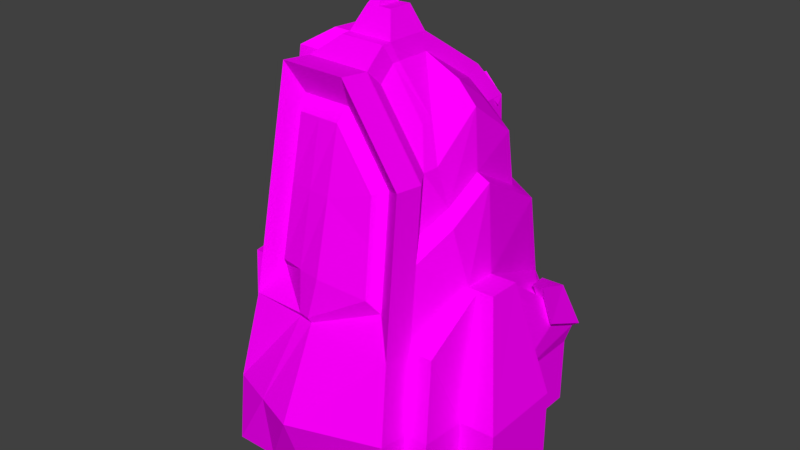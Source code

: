 # Source: BouldertTWO.blend  (saved by Blender 2.77.0; exported with 4.5.12 LTS)
import bpy
from mathutils import Matrix  # noqa: F401  (used for matrix-valued properties, if any)

bpy.ops.wm.read_factory_settings(use_empty=True)
scene = bpy.context.scene
scene.name = 'Scene'

# ---- collections
col_collection_1 = bpy.data.collections.new('Collection 1'); scene.collection.children.link(col_collection_1)

# ---- images (referenced by path relative to the original .blend; pixels are not part of the script)
import os
ASSET_DIR = os.environ.get("B2B_ASSET_DIR", "")  # directory of the original .blend (textures are referenced by path, not embedded)
HERE = os.path.dirname(os.path.abspath(__file__))  # packed textures are extracted next to this script under _unpacked/

def load_image(name, relpath, width, height, colorspace="sRGB"):
    """Load a texture the original file referenced (path relative to the .blend, or extracted next to this script)."""
    p = next((c for c in (os.path.join(HERE, relpath), os.path.join(ASSET_DIR, relpath)) if relpath and os.path.exists(c)), "")
    if p:
        img = bpy.data.images.load(p, check_existing=True)
        img.name = name
    else:  # same state as the original file: an image datablock whose file is absent (Cycles renders it pink)
        img = bpy.data.images.new(name, width, height)
        img.source = "FILE"
        img.filepath = "//" + (relpath or name)
    img.colorspace_settings.name = colorspace
    return img
img_terrain_one_png = load_image('Terrain One.png', 'Terrain One.png', 1024, 1024, 'sRGB')

# ---- materials (node trees are filled in below, after node groups)
mat_material_002 = bpy.data.materials.new('Material.002')
mat_material_002.alpha_threshold = 0.0
mat_material_002.roughness = 0.5

# ---- material node trees
mat_material_002.use_nodes = True; mat_material_002.node_tree.nodes.clear()
_N = mat_material_002.node_tree.nodes; _L = mat_material_002.node_tree.links
n0 = _N.new('ShaderNodeOutputMaterial'); n0.name = 'Material Output'; n0.location = (300, 300)
n1 = _N.new('ShaderNodeBsdfDiffuse'); n1.name = 'Diffuse BSDF'; n1.location = (10, 300)
n2 = _N.new('ShaderNodeTexImage'); n2.name = 'Image Texture'; n2.location = (-180, 300)
n2.width = 140
n2.image = img_terrain_one_png
_L.new(n1.outputs[0], n0.inputs[0])
_L.new(n2.outputs[0], n1.inputs[0])
n0.is_active_output = True

# ---- world
world_world = bpy.data.worlds.new('World'); scene.world = world_world
world_world.color = (0.05088, 0.05088, 0.05088)
world_world.use_sun_shadow = False
world_world.sun_shadow_jitter_overblur = 0.0
world_world.cycles.sampling_method = 'MANUAL'

# ---- meshes
me_cube_001 = bpy.data.meshes.new('Cube.001')
me_cube_001.from_pydata([(-1.101, -1.086, -0.6582), (-0.8452, -0.8298, 4.134), (-1.101, 1.132, -0.6582), (-0.8452, 0.8759, 3.274), (1.117, -1.086, -0.6582), (1.117, 1.132, -0.6582), (-0.8452, 0.02309, 4.084), (-1.153, 0.08308, -0.8419), (0.2136, 1.232, 3.274), (1.117, 1.132, 0.2243), (0.2136, 1.488, -0.6582), (1.117, 0.02309, -0.6582), (0.007644, -1.086, -0.6582), (0.007644, 0.02309, -0.6582), (0.2136, 1.488, 0.2243), (-0.9873, -0.9717, 1.329), (-1.271, 1.012, 1.163), (0.9969, 1.012, 1.178), (1.197, -0.697, 1.764), (1.197, -0.2576, 1.75), (0.2108, 1.368, 1.163), (-1.177, 0.02036, 1.299), (-1.058, 1.879, 0.235), (-1.058, 1.879, -0.6475), (-0.02892, 1.879, -0.6475), (-0.9523, 1.76, 1.173), (-0.7917, 1.623, 3.085), (-0.05764, 1.623, 3.085), (-0.02892, 1.879, 0.235), (-0.03152, 1.76, 1.173), (-0.5395, 1.132, -0.6582), (-0.5395, -1.086, -0.6582), (-0.5395, 0.02309, -0.6582), (-0.5367, 1.879, -0.6475), (-0.4194, 1.788, 3.284), (-0.5367, 2.014, 0.235), (-0.4858, 1.982, 1.173), (-1.013, -1.435, 1.331), (-0.8713, -0.9839, 4.116), (1.091, -1.671, 0.239), (1.091, -1.769, -0.6401), (-0.4392, -0.9846, 4.11), (-0.01845, -1.769, -0.6401), (-1.127, -1.769, -0.6401), (-1.127, -1.671, 0.239), (0.9708, -1.45, 1.197), (0.8344, -1.101, 3.06), (-0.01845, -0.9852, 4.104), (-0.5656, -1.769, -0.6401), (0.6154, -1.446, 2.361), (-0.06231, -1.24, 3.776), (0.5683, -1.325, 3.004), (-0.3734, -1.239, 3.78), (1.423, 1.128, 0.2367), (1.423, 1.128, -0.6457), (1.423, -1.09, 0.2367), (1.423, -1.09, -0.6457), (1.423, 0.01865, -0.6457), (1.333, -0.699, 1.769), (1.397, -1.773, -0.6276), (1.423, 0.01865, 0.2367), (1.333, -0.2595, 1.756), (1.397, -1.676, 0.2514), (1.277, -1.455, 1.209), (-1.393, -1.05, 1.369), (-1.081, -0.9082, 4.174), (-1.081, -0.05535, 4.125), (-1.583, -0.05807, 1.34), (1.887, -1.09, 0.2483), (1.887, -1.09, -0.6342), (1.538, -0.6988, 1.774), (1.887, 0.01891, -0.6342), (1.887, 0.01891, 0.2483), (1.538, -0.2594, 1.761), (-0.6466, 0.03727, 4.296), (-0.6466, 0.6334, 3.73), (0.09356, 0.8822, 3.73), (-0.3445, -0.5589, 4.327), (-0.6466, -0.5589, 4.331), (-0.3445, 0.6334, 3.836), (-0.05041, -0.5589, 4.323), (-0.3445, 0.03727, 4.305), (-0.05041, 0.03727, 4.314), (-0.06865, -0.6676, 4.31), (-0.3628, -0.6672, 4.314), (-0.6648, -0.6667, 4.318), (-0.3538, -0.393, 4.631), (-0.5243, -0.393, 4.633), (-0.5243, -0.05645, 4.613), (-0.3538, -0.05645, 4.618), (-0.1878, -0.05645, 4.623), (-0.1878, -0.393, 4.628), (-0.8116, -0.6137, 4.359), (-0.8116, -0.01756, 4.324), (-0.3947, -0.308, 4.717), (-0.4858, -0.308, 4.718), (-0.4858, -0.1281, 4.708), (-0.3947, -0.1281, 4.71), (-0.9115, -0.896, 2.825), (-1.044, 0.9396, 2.289), (0.9242, 0.9396, 2.19), (1.018, -0.7678, 2.463), (1.018, -0.1079, 2.793), (0.2123, 1.296, 2.289), (-1.0, 0.02181, 2.785), (-0.8667, 1.687, 2.193), (-0.04545, 1.687, 2.193), (-0.4504, 1.879, 2.299), (-0.9376, -1.195, 2.816), (0.8981, -1.264, 2.19), (-0.6929, -1.239, 3.785), (-0.7419, -1.395, 2.824), (-1.227, -0.9744, 2.865), (-1.315, -0.05662, 2.825), (0.2088, 0.9566, 3.262), (0.724, 0.6732, 3.102), (0.724, -0.006035, 3.604), (0.724, -0.6853, 3.102), (0.7033, -0.9014, 3.091), (0.4734, -0.4696, 3.513), (0.4734, 0.005259, 3.864), (0.4734, 0.4801, 3.513), (0.02402, -0.8091, 3.922), (-0.01596, -0.5561, 4.086), (0.4589, -0.6206, 3.505), (0.1132, 0.6782, 3.624), (-0.001431, -0.4696, 4.096), (-0.001431, 0.005259, 4.089), (0.7748, 0.7239, 2.398), (0.8491, -0.6359, 2.615), (0.8491, -0.1104, 2.878), (0.2078, 1.007, 2.477), (0.754, -1.031, 2.398), (-1.502, 1.148, 0.1775), (-1.375, 1.148, -0.7049), (-1.647, 0.09944, -0.8887), (-1.375, -1.07, -0.7049), (-1.375, -1.07, 0.1775), (-1.545, 1.029, 1.116), (-1.261, -0.9554, 1.282), (-1.287, -1.419, 1.285), (-2.026, 0.03945, 0.1775), (-1.671, 0.03672, 1.253), (-1.887, -1.034, 1.322), (-1.332, 1.896, 0.1882), (-1.332, 1.896, -0.6942), (-1.226, 1.776, 1.127), (-1.401, -1.655, 0.1922), (-1.401, -1.752, -0.6868), (-2.077, -0.04171, 1.293), (-2.262, -0.03898, 0.2178), (-1.831, -1.148, 0.2178), (-0.9541, -1.585, 2.855), (-0.8878, -1.374, 4.154), (1.074, -2.062, 0.2775), (1.074, -2.159, -0.6016), (-0.4557, -1.375, 4.148), (-0.03495, -2.159, -0.6016), (-1.144, -2.159, -0.6016), (-1.144, -2.062, 0.2775), (0.9543, -1.841, 1.235), (0.8179, -1.491, 3.099), (-0.03495, -1.376, 4.143), (-0.5821, -2.159, -0.6016), (-0.03495, -2.479, 0.3068), (-0.1657, -1.835, 1.304), (-0.5821, -2.273, 0.2923), (-1.03, -1.826, 1.37), (0.8816, -1.654, 2.229), (-0.07626, -1.411, 3.628), (-0.3691, -1.797, 1.303), (0.4596, -1.484, 2.972), (0.6692, -1.584, 1.626), (-0.1877, -1.864, 1.369), (-0.3381, -1.836, 1.368), (-0.7979, -1.573, 1.726), (-0.3407, -1.41, 3.631), (-0.6122, -1.41, 3.635), (-0.6538, -1.542, 2.818), (0.4997, -1.586, 2.425), (0.5454, -1.703, 1.801), (-0.07708, -1.597, 2.816), (-0.07802, -1.81, 1.889), (-0.3856, -1.753, 1.887), (-0.7014, -1.694, 1.885), (-0.3616, -1.57, 2.817), (1.162, 0.9689, 0.9608), (1.255, 1.168, 0.4765), (1.493, 1.164, 0.4862), (1.318, 0.5574, 1.126), (1.423, 0.5559, 1.13), (1.493, 0.643, 0.7251), (1.132, 0.9645, 1.137), (1.252, 1.222, 0.5085), (1.561, 1.218, 0.521), (1.44, 0.96, 1.149), (1.333, 0.4308, 1.351), (1.47, 0.4289, 1.356), (1.561, 0.5418, 0.8308), (-0.3983, 1.691, 3.174), (-0.03655, 1.526, 2.975), (-0.8241, 0.7786, 3.165), (-0.7706, 1.526, 2.975), (0.2347, 1.135, 3.165), (-0.6255, 0.5361, 3.62), (-0.3279, 1.174, 3.627), (-0.5881, 1.059, 3.488), (0.1147, 0.7849, 3.62), (-0.07495, 1.059, 3.488), (-0.3234, 0.5361, 3.726)], [], [(2, 7, 135, 134), (14, 9, 5, 10), (5, 9, 53, 54), (13, 10, 5, 11), (12, 13, 11, 4), (31, 32, 13, 12), (32, 30, 10, 13), (7, 0, 136, 135), (98, 15, 37, 108), (82, 80, 126, 127), (39, 40, 59, 62), (40, 4, 56, 59), (4, 11, 57, 56), (99, 3, 26, 105), (20, 17, 9, 14), (16, 25, 146, 138), (75, 79, 209, 204), (0, 43, 148, 136), (104, 99, 16, 21), (25, 22, 144, 146), (103, 100, 17, 20), (14, 10, 24, 28), (102, 101, 18, 19), (100, 102, 19, 17), (3, 6, 74, 75), (60, 53, 188, 191), (27, 34, 199, 200), (41, 47, 83, 84), (38, 41, 84, 85), (101, 102, 130, 129), (35, 28, 24, 33), (36, 29, 28, 35), (107, 106, 29, 36), (37, 15, 139, 140), (103, 20, 29, 106), (20, 14, 28, 29), (30, 2, 23, 33), (64, 67, 149, 143), (10, 30, 33, 24), (105, 107, 36, 25), (25, 36, 35, 22), (22, 35, 33, 23), (65, 1, 78, 92), (66, 65, 92, 93), (31, 12, 42, 48), (103, 8, 114, 131), (0, 31, 48, 43), (7, 2, 30, 32), (0, 7, 32, 31), (6, 66, 93, 74), (102, 100, 128, 130), (15, 64, 143, 139), (37, 44, 159, 167), (44, 43, 158, 159), (43, 48, 163, 158), (42, 40, 155, 157), (47, 41, 156, 162), (41, 38, 153, 156), (40, 39, 154, 155), (38, 108, 152, 153), (48, 42, 157, 163), (12, 4, 40, 42), (9, 17, 186, 187), (83, 47, 122, 123), (56, 57, 71, 69), (53, 60, 57, 54), (61, 60, 191, 190), (57, 60, 72, 71), (55, 58, 63, 62), (56, 55, 62, 59), (45, 39, 62, 63), (11, 5, 54, 57), (18, 45, 63, 58), (19, 18, 58, 61), (44, 37, 140, 147), (112, 113, 67, 64), (23, 2, 134, 145), (104, 21, 67, 113), (98, 1, 65, 112), (22, 23, 145, 144), (72, 68, 69, 71), (73, 70, 68, 72), (55, 56, 69, 68), (60, 61, 73, 72), (58, 55, 68, 70), (61, 58, 70, 73), (80, 83, 123, 126), (34, 26, 202, 199), (1, 38, 85, 78), (3, 75, 204, 201), (80, 77, 84, 83), (81, 79, 75, 74), (77, 80, 91, 86), (46, 109, 132, 118), (8, 76, 125, 114), (79, 76, 207, 209), (78, 74, 93, 92), (77, 78, 85, 84), (88, 87, 95, 96), (80, 82, 90, 91), (74, 78, 87, 88), (81, 74, 88, 89), (82, 81, 89, 90), (91, 90, 89, 86), (76, 8, 203, 207), (78, 77, 86, 87), (82, 76, 79, 81), (47, 46, 118, 122), (94, 97, 96, 95), (86, 89, 97, 94), (89, 88, 96, 97), (87, 86, 94, 95), (15, 98, 112, 64), (6, 104, 113, 66), (65, 66, 113, 112), (46, 47, 162, 161), (109, 46, 161, 168), (45, 109, 168, 160), (26, 34, 107, 105), (8, 103, 106, 27), (34, 27, 106, 107), (76, 82, 127, 125), (100, 103, 131, 128), (109, 101, 129, 132), (6, 3, 99, 104), (16, 99, 105, 25), (18, 101, 109, 45), (1, 98, 108, 38), (129, 117, 118, 132), (117, 116, 120, 119), (118, 117, 119, 124), (116, 115, 121, 120), (115, 114, 125, 121), (122, 118, 124, 123), (119, 120, 127, 126), (120, 121, 125, 127), (119, 126, 123, 124), (115, 116, 130, 128), (116, 117, 129, 130), (114, 115, 128, 131), (141, 133, 134, 135), (139, 137, 147, 140), (137, 141, 135, 136), (142, 138, 133, 141), (137, 139, 143, 151), (133, 138, 146, 144), (134, 133, 144, 145), (137, 136, 148, 147), (143, 149, 150, 151), (141, 137, 151, 150), (142, 141, 150, 149), (67, 21, 142, 149), (21, 16, 138, 142), (43, 44, 147, 148), (166, 159, 158, 163), (154, 164, 157, 155), (160, 165, 164, 154), (170, 167, 159, 166), (153, 152, 111, 110), (167, 170, 174, 175), (160, 168, 49, 172), (165, 170, 166, 164), (164, 166, 163, 157), (161, 162, 50, 51), (165, 160, 172, 173), (156, 153, 110, 52), (108, 37, 167, 152), (39, 45, 160, 154), (111, 175, 184, 178), (172, 49, 179, 180), (173, 172, 180, 182), (51, 50, 169, 171), (174, 173, 182, 183), (175, 174, 183, 184), (162, 156, 52, 50), (152, 167, 175, 111), (168, 161, 51, 49), (170, 165, 173, 174), (185, 178, 184, 183), (179, 181, 182, 180), (181, 185, 183, 182), (169, 176, 185, 181), (171, 169, 181, 179), (176, 177, 178, 185), (52, 110, 177, 176), (50, 52, 176, 169), (49, 51, 171, 179), (110, 111, 178, 177), (189, 190, 197, 196), (190, 191, 198, 197), (188, 187, 193, 194), (19, 61, 190, 189), (53, 9, 187, 188), (17, 19, 189, 186), (193, 192, 195, 194), (192, 196, 197, 195), (195, 197, 198, 194), (187, 186, 192, 193), (191, 188, 194, 198), (186, 189, 196, 192), (200, 199, 205, 208), (202, 201, 204, 206), (199, 202, 206, 205), (203, 200, 208, 207), (209, 207, 208, 205), (204, 209, 205, 206), (8, 27, 200, 203), (26, 3, 201, 202)])
_uv = me_cube_001.uv_layers.new(name='UVMap')
_uv.uv.foreach_set('vector', [0.8708, 0.3441, 0.8702, 0.3571, 0.8702, 0.3571, 0.8708, 0.3441, 0.8976, 0.4277, 0.9078, 0.4274, 0.9078, 0.4411, 0.8976, 0.4414, 0.9078, 0.4411, 0.9078, 0.4274, 0.9113, 0.4272, 0.9113, 0.4409, 0.8832, 0.3579, 0.8854, 0.3397, 0.8955, 0.3441, 0.8955, 0.3578, 0.8832, 0.3716, 0.8832, 0.3579, 0.8955, 0.3578, 0.8955, 0.3716, 0.8771, 0.3716, 0.8771, 0.3579, 0.8832, 0.3579, 0.8832, 0.3716, 0.8771, 0.3579, 0.877, 0.3441, 0.8854, 0.3397, 0.8832, 0.3579, 0.8702, 0.3571, 0.8708, 0.3716, 0.8708, 0.3716, 0.8702, 0.3571, 0.8364, 0.3894, 0.8355, 0.3675, 0.8407, 0.367, 0.8399, 0.3889, 0.8818, 0.3873, 0.8913, 0.3872, 0.8913, 0.3872, 0.8818, 0.3873, 0.8667, 0.3486, 0.8667, 0.3348, 0.8702, 0.335, 0.8702, 0.3488, 0.8953, 0.3801, 0.8955, 0.3716, 0.899, 0.3716, 0.8987, 0.3801, 0.8955, 0.3716, 0.8955, 0.3578, 0.8989, 0.3579, 0.899, 0.3716, 0.8154, 0.3832, 0.8174, 0.3997, 0.8088, 0.3976, 0.8069, 0.3828, 0.8976, 0.413, 0.9066, 0.4124, 0.9078, 0.4274, 0.8976, 0.4277, 0.8134, 0.3668, 0.805, 0.368, 0.805, 0.368, 0.8134, 0.3668, 0.8759, 0.4341, 0.8719, 0.4379, 0.8719, 0.4379, 0.8759, 0.4341, 0.8708, 0.3716, 0.8706, 0.3801, 0.8706, 0.3801, 0.8708, 0.3716, 0.8262, 0.3896, 0.8154, 0.3832, 0.8134, 0.3668, 0.8246, 0.3679, 0.8432, 0.4423, 0.842, 0.457, 0.842, 0.457, 0.8432, 0.4423, 0.8977, 0.3966, 0.9058, 0.3976, 0.9066, 0.4124, 0.8976, 0.413, 0.9277, 0.4273, 0.9283, 0.441, 0.924, 0.4406, 0.9234, 0.427, 0.8829, 0.4103, 0.89, 0.4152, 0.8892, 0.4256, 0.8843, 0.4257, 0.871, 0.4193, 0.8829, 0.4103, 0.8843, 0.4257, 0.8702, 0.4341, 0.8174, 0.3997, 0.8278, 0.4114, 0.8278, 0.4114, 0.8174, 0.3997, 0.8658, 0.4334, 0.8535, 0.4346, 0.8535, 0.4346, 0.8658, 0.4334, 0.8532, 0.4125, 0.8491, 0.4096, 0.8491, 0.4096, 0.8532, 0.4125, 0.8497, 0.4095, 0.8544, 0.4094, 0.8544, 0.4094, 0.8497, 0.4095, 0.8449, 0.4096, 0.8497, 0.4095, 0.8497, 0.4095, 0.8449, 0.4096, 0.89, 0.4152, 0.8829, 0.4103, 0.8829, 0.4103, 0.89, 0.4152, 0.8478, 0.4572, 0.8535, 0.457, 0.8535, 0.4707, 0.8478, 0.4707, 0.8483, 0.4426, 0.8535, 0.4423, 0.8535, 0.457, 0.8478, 0.4572, 0.8487, 0.4261, 0.8534, 0.4274, 0.8535, 0.4423, 0.8483, 0.4426, 0.8407, 0.367, 0.8355, 0.3675, 0.8355, 0.3675, 0.8407, 0.367, 0.9283, 0.3964, 0.9283, 0.4128, 0.924, 0.4125, 0.9241, 0.3976, 0.9283, 0.4128, 0.9277, 0.4273, 0.9234, 0.427, 0.924, 0.4125, 0.877, 0.3441, 0.8708, 0.3441, 0.8713, 0.3349, 0.8771, 0.3348, 0.873, 0.3139, 0.862, 0.314, 0.862, 0.314, 0.873, 0.3139, 0.8854, 0.3397, 0.877, 0.3441, 0.8771, 0.3348, 0.8827, 0.3348, 0.8442, 0.4274, 0.8487, 0.4261, 0.8483, 0.4426, 0.8432, 0.4423, 0.8432, 0.4423, 0.8483, 0.4426, 0.8478, 0.4572, 0.842, 0.457, 0.842, 0.457, 0.8478, 0.4572, 0.8478, 0.4707, 0.842, 0.4707, 0.9286, 0.4412, 0.9312, 0.441, 0.9312, 0.441, 0.9286, 0.4412, 0.9139, 0.441, 0.9234, 0.4412, 0.9234, 0.4412, 0.9139, 0.441, 0.8771, 0.3716, 0.8832, 0.3716, 0.8829, 0.3801, 0.8768, 0.3801, 0.9283, 0.3964, 0.9283, 0.3801, 0.9283, 0.3801, 0.9283, 0.3964, 0.8708, 0.3716, 0.8771, 0.3716, 0.8768, 0.3801, 0.8706, 0.3801, 0.8702, 0.3571, 0.8708, 0.3441, 0.877, 0.3441, 0.8771, 0.3579, 0.8708, 0.3716, 0.8702, 0.3571, 0.8771, 0.3579, 0.8771, 0.3716, 0.9347, 0.4406, 0.9374, 0.4409, 0.9374, 0.4409, 0.9347, 0.4406, 0.8829, 0.4103, 0.871, 0.4193, 0.871, 0.4193, 0.8829, 0.4103, 0.9329, 0.3974, 0.9283, 0.3975, 0.9283, 0.3975, 0.9329, 0.3974, 0.8433, 0.3658, 0.842, 0.3486, 0.842, 0.3486, 0.8433, 0.3658, 0.842, 0.3486, 0.842, 0.3348, 0.842, 0.3348, 0.842, 0.3486, 0.8706, 0.3801, 0.8768, 0.3801, 0.8768, 0.3801, 0.8706, 0.3801, 0.8829, 0.3801, 0.8953, 0.3801, 0.8953, 0.3801, 0.8829, 0.3801, 0.8544, 0.4094, 0.8497, 0.4095, 0.8497, 0.4095, 0.8544, 0.4094, 0.8497, 0.4095, 0.8449, 0.4096, 0.8449, 0.4096, 0.8497, 0.4095, 0.8667, 0.3348, 0.8667, 0.3486, 0.8667, 0.3486, 0.8667, 0.3348, 0.8391, 0.4108, 0.8399, 0.3889, 0.8399, 0.3889, 0.8391, 0.4108, 0.8768, 0.3801, 0.8829, 0.3801, 0.8829, 0.3801, 0.8768, 0.3801, 0.8832, 0.3716, 0.8955, 0.3716, 0.8953, 0.3801, 0.8829, 0.3801, 0.9078, 0.4274, 0.9066, 0.4124, 0.9066, 0.4124, 0.9078, 0.4274, 0.8544, 0.4094, 0.8544, 0.4094, 0.8544, 0.4094, 0.8544, 0.4094, 0.899, 0.3716, 0.8989, 0.3579, 0.9041, 0.3579, 0.9041, 0.3716, 0.8535, 0.4346, 0.8658, 0.4334, 0.867, 0.447, 0.8546, 0.4482, 0.9152, 0.3724, 0.9149, 0.3485, 0.9149, 0.3485, 0.9152, 0.3724, 0.9152, 0.3348, 0.9149, 0.3485, 0.9097, 0.3485, 0.91, 0.3348, 0.8394, 0.4257, 0.8409, 0.4499, 0.8335, 0.4402, 0.8328, 0.425, 0.8409, 0.4121, 0.8394, 0.4257, 0.8328, 0.425, 0.8333, 0.4114, 0.8654, 0.3637, 0.8667, 0.3486, 0.8702, 0.3488, 0.8688, 0.3639, 0.8955, 0.3578, 0.8955, 0.3441, 0.8989, 0.3441, 0.8989, 0.3579, 0.8679, 0.3738, 0.8654, 0.3637, 0.8688, 0.3639, 0.8694, 0.3739, 0.8829, 0.4508, 0.8835, 0.4562, 0.882, 0.4565, 0.8814, 0.4511, 0.842, 0.3486, 0.8433, 0.3658, 0.8433, 0.3658, 0.842, 0.3486, 0.9232, 0.4192, 0.9129, 0.4191, 0.912, 0.3973, 0.923, 0.3973, 0.8713, 0.3349, 0.8708, 0.3441, 0.8708, 0.3441, 0.8713, 0.3349, 0.9338, 0.4189, 0.9329, 0.3972, 0.9374, 0.3973, 0.9374, 0.4191, 0.9321, 0.4192, 0.9312, 0.441, 0.9286, 0.4412, 0.9285, 0.4193, 0.842, 0.457, 0.842, 0.4707, 0.842, 0.4707, 0.842, 0.457, 0.8015, 0.4355, 0.8139, 0.4355, 0.8139, 0.4492, 0.8015, 0.4491, 0.8047, 0.4115, 0.8096, 0.4114, 0.8139, 0.4355, 0.8015, 0.4355, 0.9093, 0.3592, 0.9097, 0.3728, 0.9045, 0.3728, 0.9041, 0.3592, 0.9149, 0.3485, 0.9152, 0.3724, 0.9129, 0.3724, 0.9097, 0.3485, 0.9097, 0.3348, 0.9093, 0.3592, 0.9041, 0.3592, 0.9074, 0.3348, 0.8814, 0.4511, 0.882, 0.4565, 0.8797, 0.4568, 0.8791, 0.4514, 0.8935, 0.4341, 0.8918, 0.4344, 0.8918, 0.4344, 0.8935, 0.4341, 0.8491, 0.4096, 0.8451, 0.4125, 0.8451, 0.4125, 0.8491, 0.4096, 0.8374, 0.4112, 0.8391, 0.4108, 0.8391, 0.4108, 0.8374, 0.4112, 0.8174, 0.3997, 0.8174, 0.3997, 0.8174, 0.3997, 0.8174, 0.3997, 0.8935, 0.4341, 0.8935, 0.4393, 0.8918, 0.4396, 0.8918, 0.4344, 0.8746, 0.4489, 0.8719, 0.4379, 0.8759, 0.4341, 0.8791, 0.4471, 0.8835, 0.4393, 0.8835, 0.4341, 0.8899, 0.4366, 0.8899, 0.4396, 0.8639, 0.3931, 0.8647, 0.3784, 0.8647, 0.3784, 0.8639, 0.3931, 0.9283, 0.3801, 0.9283, 0.3801, 0.9283, 0.3801, 0.9283, 0.3801, 0.8187, 0.423, 0.8257, 0.4276, 0.8257, 0.4276, 0.8187, 0.423, 0.867, 0.4351, 0.867, 0.4245, 0.8696, 0.4255, 0.8696, 0.4361, 0.8935, 0.4393, 0.8935, 0.4446, 0.8918, 0.445, 0.8918, 0.4396, 0.8157, 0.4366, 0.8157, 0.4426, 0.8139, 0.4412, 0.8139, 0.438, 0.8913, 0.3872, 0.8818, 0.3873, 0.8834, 0.3802, 0.8888, 0.3801, 0.8221, 0.4345, 0.8221, 0.4451, 0.8157, 0.4426, 0.8157, 0.4366, 0.8746, 0.4489, 0.8791, 0.4471, 0.8791, 0.4547, 0.8766, 0.4557, 0.8702, 0.4506, 0.8746, 0.4489, 0.8766, 0.4557, 0.8741, 0.4566, 0.8935, 0.44, 0.8935, 0.4341, 0.8961, 0.4341, 0.8961, 0.44, 0.9283, 0.3801, 0.9283, 0.3801, 0.9283, 0.3801, 0.9283, 0.3801, 0.8835, 0.4446, 0.8835, 0.4393, 0.8899, 0.4396, 0.8899, 0.4426, 0.8234, 0.4114, 0.8257, 0.4276, 0.8187, 0.423, 0.8187, 0.4114, 0.8544, 0.4094, 0.8639, 0.3931, 0.8639, 0.3931, 0.8544, 0.4094, 0.8239, 0.4377, 0.8239, 0.4345, 0.8254, 0.4345, 0.8254, 0.4377, 0.8221, 0.4405, 0.8221, 0.4345, 0.8239, 0.4359, 0.8239, 0.4391, 0.8766, 0.4557, 0.8791, 0.4547, 0.8791, 0.457, 0.8777, 0.4575, 0.8899, 0.4426, 0.8899, 0.4396, 0.8918, 0.4403, 0.8918, 0.4419, 0.9329, 0.3974, 0.9321, 0.4192, 0.9285, 0.4193, 0.9283, 0.3975, 0.9347, 0.4406, 0.9338, 0.4189, 0.9374, 0.4191, 0.9374, 0.4409, 0.9234, 0.4412, 0.9139, 0.441, 0.9129, 0.4191, 0.9232, 0.4192, 0.8639, 0.3931, 0.8544, 0.4094, 0.8544, 0.4094, 0.8639, 0.3931, 0.8647, 0.3784, 0.8639, 0.3931, 0.8639, 0.3931, 0.8647, 0.3784, 0.8976, 0.4341, 0.8958, 0.4195, 0.8958, 0.4195, 0.8976, 0.4341, 0.8451, 0.4125, 0.8491, 0.4096, 0.8487, 0.4261, 0.8442, 0.4274, 0.9283, 0.3801, 0.9283, 0.3964, 0.9241, 0.3976, 0.9242, 0.3828, 0.8491, 0.4096, 0.8532, 0.4125, 0.8534, 0.4274, 0.8487, 0.4261, 0.8257, 0.4276, 0.8234, 0.4114, 0.8234, 0.4114, 0.8257, 0.4276, 0.9058, 0.3976, 0.8977, 0.3966, 0.8977, 0.3966, 0.9058, 0.3976, 0.8958, 0.4195, 0.89, 0.4152, 0.89, 0.4152, 0.8958, 0.4195, 0.8278, 0.4114, 0.8174, 0.3997, 0.8154, 0.3832, 0.8262, 0.3896, 0.8134, 0.3668, 0.8154, 0.3832, 0.8069, 0.3828, 0.805, 0.368, 0.8892, 0.4256, 0.89, 0.4152, 0.8958, 0.4195, 0.8976, 0.4341, 0.8374, 0.4112, 0.8364, 0.3894, 0.8399, 0.3889, 0.8391, 0.4108, 0.89, 0.3402, 0.8909, 0.3298, 0.8939, 0.33, 0.8958, 0.3445, 0.8909, 0.3298, 0.8815, 0.3199, 0.8815, 0.3199, 0.8909, 0.3298, 0.8939, 0.33, 0.8909, 0.3298, 0.8909, 0.3298, 0.8939, 0.33, 0.8815, 0.3199, 0.8719, 0.3295, 0.8719, 0.3295, 0.8815, 0.3199, 0.9051, 0.3078, 0.8977, 0.3051, 0.8977, 0.3051, 0.9051, 0.3078, 0.8544, 0.3344, 0.8639, 0.3181, 0.8639, 0.3181, 0.8544, 0.3344, 0.8909, 0.3298, 0.8815, 0.3199, 0.8818, 0.3123, 0.8913, 0.3122, 0.8328, 0.3369, 0.8328, 0.3485, 0.8257, 0.3526, 0.8234, 0.3364, 0.8909, 0.3298, 0.8913, 0.3122, 0.8931, 0.3125, 0.8939, 0.33, 0.8719, 0.3295, 0.8815, 0.3199, 0.8829, 0.3353, 0.871, 0.3443, 0.8815, 0.3199, 0.8909, 0.3298, 0.89, 0.3402, 0.8829, 0.3353, 0.8977, 0.3051, 0.9051, 0.3078, 0.9058, 0.3226, 0.8977, 0.3216, 0.8234, 0.3509, 0.8109, 0.3524, 0.8098, 0.3388, 0.8212, 0.3348, 0.8355, 0.3675, 0.8355, 0.3502, 0.842, 0.3498, 0.8407, 0.367, 0.8355, 0.3502, 0.8234, 0.3509, 0.8212, 0.3348, 0.8344, 0.3365, 0.8246, 0.3679, 0.8134, 0.3668, 0.8109, 0.3524, 0.8234, 0.3509, 0.8829, 0.2968, 0.8829, 0.3141, 0.8783, 0.3141, 0.8802, 0.297, 0.8109, 0.3524, 0.8134, 0.3668, 0.805, 0.368, 0.8026, 0.3535, 0.8098, 0.3388, 0.8109, 0.3524, 0.8026, 0.3535, 0.8015, 0.3398, 0.8355, 0.3502, 0.8344, 0.3365, 0.842, 0.336, 0.842, 0.3498, 0.873, 0.3139, 0.862, 0.314, 0.8613, 0.2971, 0.8734, 0.2968, 0.817, 0.341, 0.817, 0.3263, 0.8197, 0.3264, 0.8197, 0.3412, 0.8829, 0.3139, 0.8846, 0.2968, 0.8873, 0.2971, 0.8874, 0.3139, 0.9374, 0.3973, 0.9329, 0.3972, 0.9329, 0.3972, 0.9374, 0.3973, 0.8246, 0.3679, 0.8134, 0.3668, 0.8134, 0.3668, 0.8246, 0.3679, 0.842, 0.3348, 0.842, 0.3486, 0.842, 0.3486, 0.842, 0.3348, 0.8483, 0.3484, 0.842, 0.3486, 0.842, 0.3348, 0.8483, 0.3348, 0.8667, 0.3486, 0.8544, 0.3483, 0.8544, 0.3348, 0.8667, 0.3348, 0.8654, 0.3637, 0.8544, 0.3656, 0.8544, 0.3483, 0.8667, 0.3486, 0.8489, 0.3657, 0.8433, 0.3658, 0.842, 0.3486, 0.8483, 0.3484, 0.8391, 0.4108, 0.8399, 0.3889, 0.8399, 0.3889, 0.8391, 0.4108, 0.8433, 0.3658, 0.8489, 0.3657, 0.8489, 0.3657, 0.8433, 0.3658, 0.8976, 0.4341, 0.8958, 0.4195, 0.8958, 0.4195, 0.8976, 0.4341, 0.8544, 0.3656, 0.8489, 0.3657, 0.8483, 0.3484, 0.8544, 0.3483, 0.8544, 0.3483, 0.8483, 0.3484, 0.8483, 0.3348, 0.8544, 0.3348, 0.8639, 0.3931, 0.8544, 0.4094, 0.8544, 0.4094, 0.8639, 0.3931, 0.8544, 0.3656, 0.8654, 0.3637, 0.8654, 0.3637, 0.8544, 0.3656, 0.8497, 0.4095, 0.8449, 0.4096, 0.8449, 0.4096, 0.8497, 0.4095, 0.8399, 0.3889, 0.8407, 0.367, 0.8407, 0.367, 0.8399, 0.3889, 0.8667, 0.3486, 0.8654, 0.3637, 0.8654, 0.3637, 0.8667, 0.3486, 0.9121, 0.3667, 0.9129, 0.3448, 0.9129, 0.3448, 0.9121, 0.3667, 0.9698, 0.4118, 0.968, 0.3973, 0.968, 0.3973, 0.9698, 0.4118, 0.9266, 0.3434, 0.9376, 0.3415, 0.9376, 0.3415, 0.9266, 0.3434, 0.9361, 0.3709, 0.9266, 0.3872, 0.9266, 0.3872, 0.9361, 0.3709, 0.9211, 0.3435, 0.9266, 0.3434, 0.9266, 0.3434, 0.9211, 0.3435, 0.9155, 0.3436, 0.9211, 0.3435, 0.9211, 0.3435, 0.9155, 0.3436, 0.8544, 0.4094, 0.8497, 0.4095, 0.8497, 0.4095, 0.8544, 0.4094, 0.8399, 0.3889, 0.8407, 0.367, 0.8407, 0.367, 0.8399, 0.3889, 0.8647, 0.3784, 0.8639, 0.3931, 0.8639, 0.3931, 0.8647, 0.3784, 0.8489, 0.3657, 0.8544, 0.3656, 0.8544, 0.3656, 0.8489, 0.3657, 0.9215, 0.3654, 0.9163, 0.3655, 0.9155, 0.3436, 0.9211, 0.3435, 0.9369, 0.3562, 0.9266, 0.3653, 0.9266, 0.3434, 0.9376, 0.3415, 0.9266, 0.3653, 0.9215, 0.3654, 0.9211, 0.3435, 0.9266, 0.3434, 0.9266, 0.3872, 0.9219, 0.3873, 0.9215, 0.3654, 0.9266, 0.3653, 0.9361, 0.3709, 0.9266, 0.3872, 0.9266, 0.3653, 0.9369, 0.3562, 0.9219, 0.3873, 0.9171, 0.3874, 0.9163, 0.3655, 0.9215, 0.3654, 0.9219, 0.3873, 0.9171, 0.3874, 0.9171, 0.3874, 0.9219, 0.3873, 0.9266, 0.3872, 0.9219, 0.3873, 0.9219, 0.3873, 0.9266, 0.3872, 0.9369, 0.3562, 0.9361, 0.3709, 0.9361, 0.3709, 0.9369, 0.3562, 0.9113, 0.3885, 0.9121, 0.3667, 0.9121, 0.3667, 0.9113, 0.3885, 0.8829, 0.4508, 0.8814, 0.4511, 0.8814, 0.4511, 0.8829, 0.4508, 0.9152, 0.3724, 0.9149, 0.3485, 0.9149, 0.3485, 0.9152, 0.3724, 0.9113, 0.4272, 0.9078, 0.4274, 0.9078, 0.4274, 0.9113, 0.4272, 0.8829, 0.4508, 0.8814, 0.4511, 0.8814, 0.4511, 0.8829, 0.4508, 0.9113, 0.4272, 0.9078, 0.4274, 0.9078, 0.4274, 0.9113, 0.4272, 0.8702, 0.4341, 0.8843, 0.4257, 0.8843, 0.4257, 0.8702, 0.4341, 0.9384, 0.4051, 0.9371, 0.3902, 0.9405, 0.39, 0.9418, 0.405, 0.914, 0.4118, 0.9135, 0.4286, 0.912, 0.4288, 0.9107, 0.4123, 0.8842, 0.3974, 0.8975, 0.3874, 0.8964, 0.4112, 0.8841, 0.4124, 0.9078, 0.4274, 0.9066, 0.4124, 0.9066, 0.4124, 0.9078, 0.4274, 0.8658, 0.4334, 0.8535, 0.4346, 0.8535, 0.4346, 0.8658, 0.4334, 0.8702, 0.4341, 0.8843, 0.4257, 0.8843, 0.4257, 0.8702, 0.4341, 0.9032, 0.3708, 0.8991, 0.3679, 0.8991, 0.3679, 0.9032, 0.3708, 0.8588, 0.3559, 0.8674, 0.358, 0.8674, 0.358, 0.8588, 0.3559, 0.8991, 0.3679, 0.8951, 0.3708, 0.8951, 0.3708, 0.8991, 0.3679, 0.9783, 0.3384, 0.9742, 0.3412, 0.9742, 0.3412, 0.9783, 0.3384, 0.8687, 0.3814, 0.8757, 0.3859, 0.8727, 0.3911, 0.8687, 0.3928, 0.8639, 0.3816, 0.8687, 0.3814, 0.8687, 0.3928, 0.8645, 0.3912, 0.9283, 0.3801, 0.9242, 0.3828, 0.9242, 0.3828, 0.9283, 0.3801, 0.8088, 0.3976, 0.8174, 0.3997, 0.8174, 0.3997, 0.8088, 0.3976])
me_cube_001.materials.append(mat_material_002)
me_cube_001.use_remesh_preserve_volume = False
me_cube_001.use_remesh_preserve_attributes = False
me_cube_001.use_mirror_vertex_groups = False
me_cube_001.update()

# ---- objects
ob_cube = bpy.data.objects.new('Cube', me_cube_001)

# ---- transforms, parenting, visibility, modifiers, constraints
ob_cube.location = (0.0, 0.0, 1.006)
ob_cube.lineart.crease_threshold = 0.0

# ---- collection membership
col_collection_1.objects.link(ob_cube)

# ---- scene / render settings (as saved in the file)
scene.frame_start = 1; scene.frame_end = 250; scene.frame_set(1)
scene.render.engine = 'CYCLES'
scene.render.resolution_percentage = 50
scene.render.dither_intensity = 0.0
scene.cycles.use_denoising = False
scene.cycles.samples = 128
scene.cycles.sampling_pattern = 'TABULATED_SOBOL'
scene.cycles.light_sampling_threshold = 0.0
scene.cycles.use_adaptive_sampling = False
scene.cycles.use_light_tree = False
scene.cycles.blur_glossy = 0.0
scene.cycles.sample_clamp_indirect = 0.0
scene.view_settings.view_transform = 'Standard'
bpy.context.view_layer.update()

# ---- added for rendering (the .blend has no active camera and no usable light): camera, sun
cam_auto = bpy.data.cameras.new('AutoCamera')
cam_auto.lens = 50.0
cam_auto.sensor_width = 36.0
cam_auto.clip_end = 1000.0
ob_auto_camera = bpy.data.objects.new('AutoCamera', cam_auto)
scene.collection.objects.link(ob_auto_camera)
ob_auto_camera.location = (7.48949, -9.44502, 9.0626)
ob_auto_camera.rotation_euler = (1.09748, -7.21219e-08, 0.694738)
scene.camera = ob_auto_camera
light_auto_sun = bpy.data.lights.new('AutoSun', 'SUN')
light_auto_sun.energy = 3.0
light_auto_sun.angle = 0.0523599
ob_auto_sun = bpy.data.objects.new('AutoSun', light_auto_sun)
scene.collection.objects.link(ob_auto_sun)
ob_auto_sun.rotation_euler = (0.872665, 0.174533, 0.523599)
bpy.context.view_layer.update()
